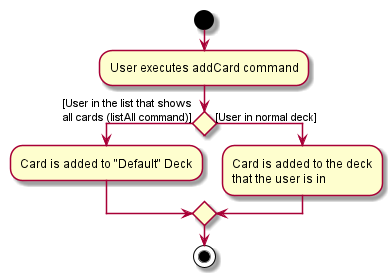

The diagram above was rendered by PlantUML. Its source (embedded in the PNG):
@startuml
start
:User executes addCard command;


if () then ([User in the list that shows
all cards (listAll command)])
    :Card is added to "Default" Deck;
else ([User in normal deck])
    :Card is added to the deck
    that the user is in;

endif

stop
@enduml